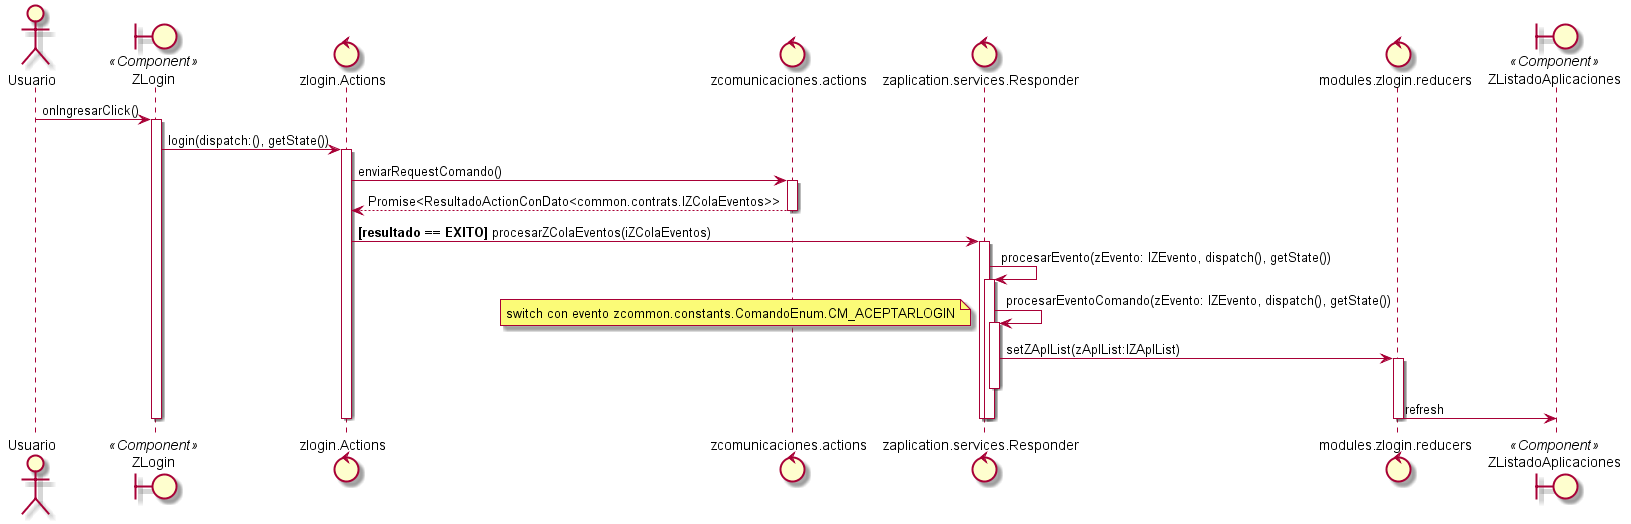

The diagram above was rendered by PlantUML. Its source (embedded in the PNG):
@startuml

actor Usuario

boundary ZLogin <<Component>>
Usuario -> ZLogin: onIngresarClick()
activate ZLogin

control zlogin.Actions
ZLogin -> zlogin.Actions: login(dispatch:(), getState())
activate zlogin.Actions

control zcomunicaciones.actions
zlogin.Actions -> zcomunicaciones.actions: enviarRequestComando()
activate zcomunicaciones.actions

zcomunicaciones.actions --> zlogin.Actions: Promise<ResultadoActionConDato<common.contrats.IZColaEventos>>
deactivate zcomunicaciones.actions

control zaplication.services.Responder
zlogin.Actions -> zaplication.services.Responder: <b>[resultado == EXITO]</b> procesarZColaEventos(iZColaEventos)
activate zaplication.services.Responder


zaplication.services.Responder -> zaplication.services.Responder: procesarEvento(zEvento: IZEvento, dispatch(), getState())
activate zaplication.services.Responder
zaplication.services.Responder -> zaplication.services.Responder: procesarEventoComando(zEvento: IZEvento, dispatch(), getState())
note left: switch con evento zcommon.constants.ComandoEnum.CM_ACEPTARLOGIN
activate zaplication.services.Responder
control modules.zlogin.reducers
participant modules.zlogin.reducers <<Reducer>>
zaplication.services.Responder -> modules.zlogin.reducers: setZAplList(zAplList:IZAplList)
activate modules.zlogin.reducers

boundary ZListadoAplicaciones <<Component>>
deactivate zaplication.services.Responder
modules.zlogin.reducers -> ZListadoAplicaciones: refresh
deactivate modules.zlogin.reducers

deactivate zaplication.services.Responder
deactivate zaplication.services.Responder
deactivate zlogin.Actions
deactivate ZLogin

@enduml